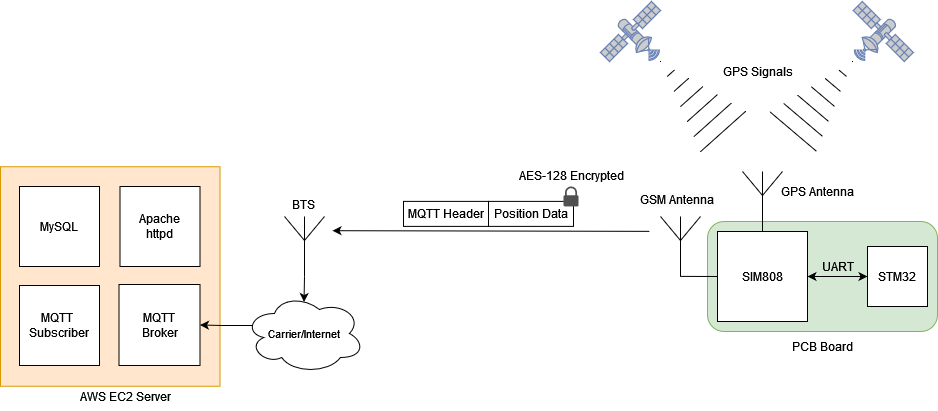

The diagram above was exported from draw.io. Its source (the exported page's mxGraphModel, read from the mxfile embedded in the PNG):
<mxGraphModel dx="954" dy="566" grid="1" gridSize="2" guides="1" tooltips="1" connect="1" arrows="1" fold="1" page="1" pageScale="1" pageWidth="1100" pageHeight="850" math="0" shadow="0">
  <root>
    <mxCell id="0" />
    <mxCell id="1" parent="0" />
    <mxCell id="6bAKIGw1wt8FmdN2rgHz-16" value="" style="whiteSpace=wrap;html=1;aspect=fixed;fillColor=#ffe6cc;strokeColor=#d79b00;" parent="1" vertex="1">
      <mxGeometry x="112" y="275.25" width="219.5" height="219.5" as="geometry" />
    </mxCell>
    <mxCell id="zvTyeCfnTSRcPDJ1Fk6e-2" value="" style="fontColor=#0066CC;verticalAlign=top;verticalLabelPosition=bottom;labelPosition=center;align=center;html=1;outlineConnect=0;fillColor=#CCCCCC;strokeColor=#6881B3;gradientColor=none;gradientDirection=north;strokeWidth=2;shape=mxgraph.networks.satellite;rotation=-90;" parent="1" vertex="1">
      <mxGeometry x="712" y="110" width="60" height="60" as="geometry" />
    </mxCell>
    <mxCell id="zvTyeCfnTSRcPDJ1Fk6e-5" value="" style="rounded=1;whiteSpace=wrap;html=1;fillColor=#d5e8d4;strokeColor=#82b366;" parent="1" vertex="1">
      <mxGeometry x="819" y="330" width="230" height="110" as="geometry" />
    </mxCell>
    <mxCell id="zvTyeCfnTSRcPDJ1Fk6e-6" value="SIM808" style="whiteSpace=wrap;html=1;aspect=fixed;" parent="1" vertex="1">
      <mxGeometry x="829" y="340" width="90" height="90" as="geometry" />
    </mxCell>
    <mxCell id="zvTyeCfnTSRcPDJ1Fk6e-7" value="STM32" style="rounded=0;whiteSpace=wrap;html=1;" parent="1" vertex="1">
      <mxGeometry x="979" y="355" width="60" height="60" as="geometry" />
    </mxCell>
    <mxCell id="zvTyeCfnTSRcPDJ1Fk6e-12" value="" style="endArrow=classic;startArrow=classic;html=1;rounded=0;entryX=0;entryY=0.5;entryDx=0;entryDy=0;exitX=1;exitY=0.5;exitDx=0;exitDy=0;" parent="1" source="zvTyeCfnTSRcPDJ1Fk6e-6" target="zvTyeCfnTSRcPDJ1Fk6e-7" edge="1">
      <mxGeometry width="50" height="50" relative="1" as="geometry">
        <mxPoint x="934" y="407.5" as="sourcePoint" />
        <mxPoint x="984" y="357.5" as="targetPoint" />
      </mxGeometry>
    </mxCell>
    <mxCell id="zvTyeCfnTSRcPDJ1Fk6e-23" value="MySQL" style="whiteSpace=wrap;html=1;aspect=fixed;" parent="1" vertex="1">
      <mxGeometry x="131" y="295" width="80" height="80" as="geometry" />
    </mxCell>
    <mxCell id="zvTyeCfnTSRcPDJ1Fk6e-26" value="" style="shape=mxgraph.arrows2.wedgeArrowDashed2;html=1;bendable=0;startWidth=30.588235294117645;stepSize=15;rounded=0;" parent="1" edge="1">
      <mxGeometry width="100" height="100" relative="1" as="geometry">
        <mxPoint x="834.58" y="240" as="sourcePoint" />
        <mxPoint x="772" y="170" as="targetPoint" />
      </mxGeometry>
    </mxCell>
    <mxCell id="zvTyeCfnTSRcPDJ1Fk6e-27" value="GPS Signals" style="text;html=1;align=center;verticalAlign=middle;resizable=0;points=[];autosize=1;strokeColor=none;fillColor=none;" parent="1" vertex="1">
      <mxGeometry x="824.25" y="165" width="90" height="30" as="geometry" />
    </mxCell>
    <mxCell id="zvTyeCfnTSRcPDJ1Fk6e-28" value="" style="verticalLabelPosition=bottom;shadow=0;dashed=0;align=center;html=1;verticalAlign=top;shape=mxgraph.electrical.radio.aerial_-_antenna_1;" parent="1" vertex="1">
      <mxGeometry x="854" y="280" width="40" height="60" as="geometry" />
    </mxCell>
    <mxCell id="zvTyeCfnTSRcPDJ1Fk6e-30" value="GPS Antenna" style="text;html=1;align=center;verticalAlign=middle;resizable=0;points=[];autosize=1;strokeColor=none;fillColor=none;" parent="1" vertex="1">
      <mxGeometry x="879" y="285" width="100" height="30" as="geometry" />
    </mxCell>
    <mxCell id="zvTyeCfnTSRcPDJ1Fk6e-32" value="" style="verticalLabelPosition=bottom;shadow=0;dashed=0;align=center;html=1;verticalAlign=top;shape=mxgraph.electrical.radio.aerial_-_antenna_1;" parent="1" vertex="1">
      <mxGeometry x="772" y="325" width="40" height="60" as="geometry" />
    </mxCell>
    <mxCell id="6bAKIGw1wt8FmdN2rgHz-2" value="UART" style="text;html=1;align=center;verticalAlign=middle;resizable=0;points=[];autosize=1;strokeColor=none;fillColor=none;" parent="1" vertex="1">
      <mxGeometry x="919" y="360" width="60" height="30" as="geometry" />
    </mxCell>
    <mxCell id="6bAKIGw1wt8FmdN2rgHz-4" value="" style="endArrow=none;html=1;rounded=0;entryX=0;entryY=0.5;entryDx=0;entryDy=0;exitX=0.493;exitY=0.998;exitDx=0;exitDy=0;exitPerimeter=0;" parent="1" source="zvTyeCfnTSRcPDJ1Fk6e-32" target="zvTyeCfnTSRcPDJ1Fk6e-6" edge="1">
      <mxGeometry width="50" height="50" relative="1" as="geometry">
        <mxPoint x="792" y="384.92" as="sourcePoint" />
        <mxPoint x="828" y="385" as="targetPoint" />
      </mxGeometry>
    </mxCell>
    <mxCell id="6bAKIGw1wt8FmdN2rgHz-7" value="&lt;span style=&quot;color: rgb(0, 0, 0); font-family: Helvetica; font-size: 12px; font-style: normal; font-variant-ligatures: normal; font-variant-caps: normal; font-weight: 400; letter-spacing: normal; orphans: 2; text-align: center; text-indent: 0px; text-transform: none; widows: 2; word-spacing: 0px; -webkit-text-stroke-width: 0px; background-color: rgb(251, 251, 251); text-decoration-thickness: initial; text-decoration-style: initial; text-decoration-color: initial; float: none; display: inline !important;&quot;&gt;GSM Antenna&lt;/span&gt;" style="text;whiteSpace=wrap;html=1;" parent="1" vertex="1">
      <mxGeometry x="750" y="295" width="93" height="28" as="geometry" />
    </mxCell>
    <mxCell id="6bAKIGw1wt8FmdN2rgHz-9" value="" style="verticalLabelPosition=bottom;shadow=0;dashed=0;align=center;html=1;verticalAlign=top;shape=mxgraph.electrical.radio.aerial_-_antenna_1;" parent="1" vertex="1">
      <mxGeometry x="396" y="325" width="40" height="60" as="geometry" />
    </mxCell>
    <mxCell id="6bAKIGw1wt8FmdN2rgHz-10" value="BTS" style="text;html=1;align=center;verticalAlign=middle;resizable=0;points=[];autosize=1;strokeColor=none;fillColor=none;" parent="1" vertex="1">
      <mxGeometry x="394" y="299" width="42" height="27" as="geometry" />
    </mxCell>
    <mxCell id="6bAKIGw1wt8FmdN2rgHz-17" value="Apache&lt;br&gt;httpd" style="whiteSpace=wrap;html=1;aspect=fixed;" parent="1" vertex="1">
      <mxGeometry x="231.5" y="295" width="80" height="80" as="geometry" />
    </mxCell>
    <mxCell id="6bAKIGw1wt8FmdN2rgHz-18" value="MQTT&lt;br&gt;Broker" style="whiteSpace=wrap;html=1;aspect=fixed;" parent="1" vertex="1">
      <mxGeometry x="230.5" y="393" width="81" height="81" as="geometry" />
    </mxCell>
    <mxCell id="6bAKIGw1wt8FmdN2rgHz-19" value="MQTT&amp;nbsp;&lt;br&gt;Subscriber" style="whiteSpace=wrap;html=1;aspect=fixed;" parent="1" vertex="1">
      <mxGeometry x="131" y="394" width="80" height="80" as="geometry" />
    </mxCell>
    <mxCell id="6bAKIGw1wt8FmdN2rgHz-20" value="AWS EC2 Server" style="text;html=1;align=center;verticalAlign=middle;resizable=0;points=[];autosize=1;strokeColor=none;fillColor=none;" parent="1" vertex="1">
      <mxGeometry x="179.25" y="489.5" width="115" height="30" as="geometry" />
    </mxCell>
    <mxCell id="6bAKIGw1wt8FmdN2rgHz-21" value="" style="endArrow=classic;html=1;rounded=0;" parent="1" edge="1">
      <mxGeometry width="50" height="50" relative="1" as="geometry">
        <mxPoint x="761" y="339.8490504451039" as="sourcePoint" />
        <mxPoint x="444" y="339.2" as="targetPoint" />
      </mxGeometry>
    </mxCell>
    <mxCell id="6bAKIGw1wt8FmdN2rgHz-32" value="PCB Board" style="text;html=1;align=center;verticalAlign=middle;resizable=0;points=[];autosize=1;strokeColor=none;fillColor=none;" parent="1" vertex="1">
      <mxGeometry x="894" y="440" width="80" height="30" as="geometry" />
    </mxCell>
    <mxCell id="6bAKIGw1wt8FmdN2rgHz-49" value="" style="fontColor=#0066CC;verticalAlign=top;verticalLabelPosition=bottom;labelPosition=center;align=center;html=1;outlineConnect=0;fillColor=#CCCCCC;strokeColor=#6881B3;gradientColor=none;gradientDirection=north;strokeWidth=2;shape=mxgraph.networks.satellite;rotation=0;" parent="1" vertex="1">
      <mxGeometry x="964.75" y="110" width="60" height="60" as="geometry" />
    </mxCell>
    <mxCell id="6bAKIGw1wt8FmdN2rgHz-50" value="" style="shape=mxgraph.arrows2.wedgeArrowDashed2;html=1;bendable=0;startWidth=30.588235294117645;stepSize=15;rounded=0;" parent="1" edge="1">
      <mxGeometry width="100" height="100" relative="1" as="geometry">
        <mxPoint x="904.64" y="240" as="sourcePoint" />
        <mxPoint x="964" y="170" as="targetPoint" />
      </mxGeometry>
    </mxCell>
    <mxCell id="6bAKIGw1wt8FmdN2rgHz-67" style="edgeStyle=orthogonalEdgeStyle;rounded=0;orthogonalLoop=1;jettySize=auto;html=1;exitX=0.07;exitY=0.4;exitDx=0;exitDy=0;exitPerimeter=0;entryX=1;entryY=0.5;entryDx=0;entryDy=0;" parent="1" source="6bAKIGw1wt8FmdN2rgHz-52" target="6bAKIGw1wt8FmdN2rgHz-18" edge="1">
      <mxGeometry relative="1" as="geometry" />
    </mxCell>
    <mxCell id="6bAKIGw1wt8FmdN2rgHz-52" value="&lt;font style=&quot;font-size: 11px;&quot;&gt;Carrier/Internet&lt;/font&gt;" style="ellipse;shape=cloud;whiteSpace=wrap;html=1;" parent="1" vertex="1">
      <mxGeometry x="356" y="402" width="120" height="80" as="geometry" />
    </mxCell>
    <mxCell id="6bAKIGw1wt8FmdN2rgHz-66" style="edgeStyle=orthogonalEdgeStyle;rounded=0;orthogonalLoop=1;jettySize=auto;html=1;exitX=0.5;exitY=1;exitDx=0;exitDy=0;exitPerimeter=0;entryX=0.496;entryY=0.106;entryDx=0;entryDy=0;entryPerimeter=0;" parent="1" source="6bAKIGw1wt8FmdN2rgHz-9" target="6bAKIGw1wt8FmdN2rgHz-52" edge="1">
      <mxGeometry relative="1" as="geometry" />
    </mxCell>
    <mxCell id="6bAKIGw1wt8FmdN2rgHz-68" value="" style="group" parent="1" vertex="1" connectable="0">
      <mxGeometry x="515" y="269" width="230" height="65.88999999999999" as="geometry" />
    </mxCell>
    <mxCell id="6bAKIGw1wt8FmdN2rgHz-33" value="Position Data" style="rounded=0;whiteSpace=wrap;html=1;movable=1;resizable=1;rotatable=1;deletable=1;editable=1;connectable=1;" parent="6bAKIGw1wt8FmdN2rgHz-68" vertex="1">
      <mxGeometry x="85" y="40.889999999999986" width="85" height="25" as="geometry" />
    </mxCell>
    <mxCell id="6bAKIGw1wt8FmdN2rgHz-41" value="" style="sketch=0;pointerEvents=1;shadow=0;dashed=0;html=1;strokeColor=none;fillColor=#505050;labelPosition=center;verticalLabelPosition=bottom;verticalAlign=top;outlineConnect=0;align=center;shape=mxgraph.office.security.lock_protected;movable=1;resizable=1;rotatable=1;deletable=1;editable=1;connectable=1;" parent="6bAKIGw1wt8FmdN2rgHz-68" vertex="1">
      <mxGeometry x="160" y="25.889999999999986" width="15" height="20" as="geometry" />
    </mxCell>
    <mxCell id="6bAKIGw1wt8FmdN2rgHz-44" value="AES-128 Encrypted" style="text;html=1;align=center;verticalAlign=middle;resizable=1;points=[];autosize=1;strokeColor=none;fillColor=none;movable=1;rotatable=1;deletable=1;editable=1;connectable=1;" parent="6bAKIGw1wt8FmdN2rgHz-68" vertex="1">
      <mxGeometry x="105" width="125" height="30" as="geometry" />
    </mxCell>
    <mxCell id="6bAKIGw1wt8FmdN2rgHz-45" value="MQTT Header" style="rounded=0;whiteSpace=wrap;html=1;movable=1;resizable=1;rotatable=1;deletable=1;editable=1;connectable=1;" parent="6bAKIGw1wt8FmdN2rgHz-68" vertex="1">
      <mxGeometry y="40.889999999999986" width="85" height="25" as="geometry" />
    </mxCell>
  </root>
</mxGraphModel>